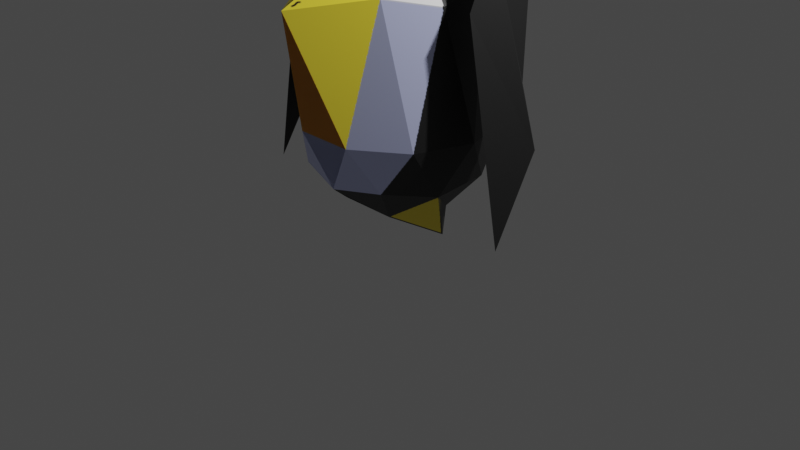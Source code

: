 # Source: pelicant.blend  (saved by Blender 2.91.10; exported with 4.5.12 LTS)
import bpy
from mathutils import Matrix  # noqa: F401  (used for matrix-valued properties, if any)

bpy.ops.wm.read_factory_settings(use_empty=True)
scene = bpy.context.scene
scene.name = 'Scene'

# ---- collections
col_collection = bpy.data.collections.new('Collection'); scene.collection.children.link(col_collection)

# ---- images (referenced by path relative to the original .blend; pixels are not part of the script)
import os
ASSET_DIR = os.environ.get("B2B_ASSET_DIR", "")  # directory of the original .blend (textures are referenced by path, not embedded)
HERE = os.path.dirname(os.path.abspath(__file__))  # packed textures are extracted next to this script under _unpacked/

def load_image(name, relpath, width, height, colorspace="sRGB"):
    """Load a texture the original file referenced (path relative to the .blend, or extracted next to this script)."""
    p = next((c for c in (os.path.join(HERE, relpath), os.path.join(ASSET_DIR, relpath)) if relpath and os.path.exists(c)), "")
    if p:
        img = bpy.data.images.load(p, check_existing=True)
        img.name = name
    else:  # same state as the original file: an image datablock whose file is absent (Cycles renders it pink)
        img = bpy.data.images.new(name, width, height)
        img.source = "FILE"
        img.filepath = "//" + (relpath or name)
    img.colorspace_settings.name = colorspace
    return img
img_pelicant_base_color = load_image('Pelicant Base Color', '_unpacked/Pelicant_Base_Color.15c1f1bc.png', 1024, 1024, 'sRGB')

# ---- materials (node trees are filled in below, after node groups)
mat_material_001 = bpy.data.materials.new('Material.001')
mat_material_001.use_transparent_shadow = False

# ---- material node trees
mat_material_001.use_nodes = True; mat_material_001.node_tree.nodes.clear()
_N = mat_material_001.node_tree.nodes; _L = mat_material_001.node_tree.links
n0 = _N.new('ShaderNodeBsdfPrincipled'); n0.name = 'Principled BSDF'; n0.location = (10, 300)
n0.distribution = 'GGX'
n0.subsurface_method = 'BURLEY'
n0.inputs[3].default_value = 1.45
n0.inputs[27].default_value = (0.0, 0.0, 0.0, 1.0)
n0.inputs[28].default_value = 1.0
n1 = _N.new('ShaderNodeOutputMaterial'); n1.name = 'Material Output'; n1.location = (300, 300)
n2 = _N.new('ShaderNodeTexImage'); n2.name = 'Image Texture'; n2.location = (-280, 280)
n2.image = img_pelicant_base_color
_L.new(n0.outputs[0], n1.inputs[0])
_L.new(n2.outputs[0], n0.inputs[0])
n1.is_active_output = True

# ---- world
world_world = bpy.data.worlds.new('World'); scene.world = world_world
world_world.use_nodes = True; world_world.node_tree.nodes.clear()
_N = world_world.node_tree.nodes; _L = world_world.node_tree.links
n0 = _N.new('ShaderNodeOutputWorld'); n0.name = 'World Output'; n0.location = (300, 300)
n1 = _N.new('ShaderNodeBackground'); n1.name = 'Background'; n1.location = (10, 300)
n1.inputs[0].default_value = (0.05088, 0.05088, 0.05088, 1.0)
_L.new(n1.outputs[0], n0.inputs[0])
n0.is_active_output = True
world_world.color = (0.05088, 0.05088, 0.05088)
world_world.use_sun_shadow = False
world_world.sun_shadow_jitter_overblur = 0.0

# ---- cameras
cam_camera = bpy.data.cameras.new('Camera')
cam_camera.clip_end = 100.0
cam_camera.ortho_scale = 7.314

# ---- lights
light_light = bpy.data.lights.new('Light', 'POINT')
light_light.transmission_factor = 0.0
light_light.energy = 1000.0
light_light.shadow_soft_size = 0.1
light_light.shadow_maximum_resolution = 0.006
light_light.use_absolute_resolution = True

# ---- meshes
me_icosphere = bpy.data.meshes.new('Icosphere')
me_icosphere.from_pydata([(0.7236, -0.5257, -1.284), (-0.2764, -0.8506, -1.284), (0.2764, -0.8506, 0.4472), (-0.7236, -0.5257, 0.4472), (-0.1625, -0.5, -1.687), (0.4253, -0.309, -1.687), (0.2629, -0.809, -1.362), (0.4253, 0.309, -1.687), (-0.6882, -0.5, -1.362), (0.9511, -0.309, -0.8365), (0.9511, 0.309, -0.8365), (0.0, -1.0, -0.8365), (0.5878, -0.809, -0.8365), (-0.9511, -0.309, -0.8365), (-0.5878, -0.809, -0.8365), (-0.9511, 0.309, -0.8365), (0.6882, -0.5, 0.5257), (-0.2629, -0.809, 0.5257), (0.1625, -0.5, 0.8507), (-0.4253, -0.309, 0.8507), (-0.4253, 0.309, 0.8507), (-0.0619, -0.5562, -1.951), (0.2764, -1.155, 0.4472), (6.465e-06, -1.304, -0.8365), (-0.2629, -1.113, 0.5257), (0.008029, -1.155, 1.039), (-0.2684, -1.304, -0.2445), (-0.5312, -1.113, 1.118), (0.2639, -1.536, -1.652), (-0.2089, -1.536, -0.8023), (0.0, 0.0, -1.837), (0.7236, 0.5257, -1.284), (-0.2764, 0.8506, -1.284), (-1.297, 0.0, -1.107), (0.2764, 0.8506, 0.4472), (-0.7236, 0.5257, 0.4472), (1.362, 0.0, 0.4472), (0.0, 0.0, 1.0), (-0.1625, 0.5, -1.687), (0.4253, 0.309, -1.687), (0.2629, 0.809, -1.362), (0.8506, 0.0, -1.362), (0.4253, -0.309, -1.687), (-0.5257, 0.0, -1.687), (-0.6882, 0.5, -1.362), (0.9511, 0.309, -0.8365), (0.9511, -0.309, -0.8365), (0.0, 1.0, -0.8365), (0.5878, 0.809, -0.8365), (-0.9511, 0.309, -0.8365), (-0.5878, 0.809, -0.8365), (-0.9511, -0.309, -0.8365), (0.6882, 0.5, 0.5257), (-0.2629, 0.809, 0.5257), (-0.8506, 0.0, 0.5257), (0.1625, 0.5, 0.8507), (0.5257, 0.0, 0.8507), (-0.4253, 0.309, 0.8507), (-0.4253, -0.309, 0.8507), (-0.0619, 0.5562, -1.951), (0.2764, 1.155, 0.4472), (6.465e-06, 1.304, -0.8365), (-0.2629, 1.113, 0.5257), (0.008029, 1.155, 1.039), (-0.2684, 1.304, -0.2445), (-0.5312, 1.113, 1.118), (0.2639, 1.536, -1.652), (-0.2089, 1.536, -0.8023)], [], [(30, 5, 4), (0, 5, 41), (30, 4, 43), (0, 41, 9), (1, 6, 11), (33, 8, 13), (0, 9, 12), (1, 11, 14), (33, 13, 15), (2, 16, 18), (3, 17, 19), (20, 19, 37), (20, 54, 19), (54, 3, 19), (19, 18, 37), (19, 17, 18), (17, 2, 18), (18, 56, 37), (18, 16, 56), (16, 36, 56), (15, 13, 54), (13, 3, 54), (14, 17, 3), (14, 11, 17), (12, 16, 2), (12, 9, 16), (9, 36, 16), (13, 14, 3), (13, 8, 14), (8, 1, 14), (11, 12, 2), (11, 6, 12), (6, 0, 12), (9, 10, 36), (9, 41, 10), (43, 8, 33), (43, 4, 8), (4, 1, 8), (41, 5, 7), (5, 30, 7), (4, 6, 1), (5, 0, 6), (4, 5, 21), (6, 4, 21), (21, 5, 6), (23, 22, 28), (24, 23, 26, 27), (26, 25, 27), (22, 24, 27, 25), (25, 26, 29), (26, 23, 28, 29), (22, 25, 29, 28), (24, 22, 23), (11, 2, 17), (30, 38, 39), (31, 41, 39), (30, 43, 38), (31, 45, 41), (32, 47, 40), (33, 49, 44), (31, 48, 45), (32, 50, 47), (33, 51, 49), (34, 55, 52), (35, 57, 53), (58, 37, 57), (58, 57, 54), (54, 57, 35), (57, 37, 55), (57, 55, 53), (53, 55, 34), (55, 37, 56), (55, 56, 52), (52, 56, 36), (51, 54, 49), (49, 54, 35), (50, 35, 53), (50, 53, 47), (48, 34, 52), (48, 52, 45), (45, 52, 36), (49, 35, 50), (49, 50, 44), (44, 50, 32), (47, 34, 48), (47, 48, 40), (40, 48, 31), (45, 36, 46), (45, 46, 41), (43, 33, 44), (43, 44, 38), (38, 44, 32), (41, 42, 39), (39, 42, 30), (38, 32, 40), (39, 40, 31), (38, 59, 39), (40, 59, 38), (59, 40, 39), (61, 66, 60), (62, 65, 64, 61), (64, 65, 63), (60, 63, 65, 62), (63, 67, 64), (64, 67, 66, 61), (60, 66, 67, 63), (62, 61, 60), (47, 53, 34)])
_uv = me_icosphere.uv_layers.new(name='UVMap')
_uv.uv.foreach_set('vector', [0.8182, 0.0, 0.7727, 0.07873, 0.8636, 0.07873, 0.7273, 0.1575, 0.6818, 0.07873, 0.6364, 0.1575, 0.09091, 0.0, 0.04545, 0.07873, 0.1364, 0.07873, 0.7273, 0.1575, 0.6364, 0.1575, 0.6818, 0.2362, 0.9091, 0.1575, 0.8182, 0.1575, 0.8636, 0.2362, 0.1818, 0.1575, 0.09091, 0.1575, 0.1364, 0.2362, 0.7273, 0.1575, 0.6818, 0.2362, 0.7727, 0.2362, 0.9091, 0.1575, 0.8636, 0.2362, 0.9545, 0.2362, 0.1818, 0.1575, 0.1364, 0.2362, 0.2273, 0.2362, 0.8182, 0.3149, 0.7273, 0.3149, 0.7727, 0.3937, 1.0, 0.3149, 0.9091, 0.3149, 0.9545, 0.3937, 0.2273, 0.3937, 0.1364, 0.3937, 0.1818, 0.4724, 0.2273, 0.3937, 0.1818, 0.3149, 0.1364, 0.3937, 0.1818, 0.3149, 0.09091, 0.3149, 0.1364, 0.3937, 0.9545, 0.3937, 0.8636, 0.3937, 0.9091, 0.4724, 0.9545, 0.3937, 0.9091, 0.3149, 0.8636, 0.3937, 0.9091, 0.3149, 0.8182, 0.3149, 0.8636, 0.3937, 0.7727, 0.3937, 0.6818, 0.3937, 0.7273, 0.4724, 0.7727, 0.3937, 0.7273, 0.3149, 0.6818, 0.3937, 0.7273, 0.3149, 0.6364, 0.3149, 0.6818, 0.3937, 0.2273, 0.2362, 0.1364, 0.2362, 0.1818, 0.3149, 0.1364, 0.2362, 0.09091, 0.3149, 0.1818, 0.3149, 0.9545, 0.2362, 0.9091, 0.3149, 1.0, 0.3149, 0.9545, 0.2362, 0.8636, 0.2362, 0.9091, 0.3149, 0.7727, 0.2362, 0.7273, 0.3149, 0.8182, 0.3149, 0.7727, 0.2362, 0.6818, 0.2362, 0.7273, 0.3149, 0.6818, 0.2362, 0.6364, 0.3149, 0.7273, 0.3149, 0.1364, 0.2362, 0.04545, 0.2362, 0.09091, 0.3149, 0.1364, 0.2362, 0.09091, 0.1575, 0.04545, 0.2362, 0.09091, 0.1575, 0.0, 0.1575, 0.04545, 0.2362, 0.8636, 0.2362, 0.7727, 0.2362, 0.8182, 0.3149, 0.8636, 0.2362, 0.8182, 0.1575, 0.7727, 0.2362, 0.8182, 0.1575, 0.7273, 0.1575, 0.7727, 0.2362, 0.6818, 0.2362, 0.5909, 0.2362, 0.6364, 0.3149, 0.6818, 0.2362, 0.6364, 0.1575, 0.5909, 0.2362, 0.1364, 0.07873, 0.09091, 0.1575, 0.1818, 0.1575, 0.1364, 0.07873, 0.04545, 0.07873, 0.09091, 0.1575, 0.04545, 0.07873, 0.0, 0.1575, 0.09091, 0.1575, 0.6364, 0.1575, 0.6818, 0.07873, 0.5909, 0.07873, 0.6818, 0.07873, 0.6364, 0.0, 0.5909, 0.07873, 0.8636, 0.07873, 0.8182, 0.1575, 0.9091, 0.1575, 0.7727, 0.07873, 0.7273, 0.1575, 0.8182, 0.1575, 0.8636, 0.07873, 0.7727, 0.07873, 0.8636, 0.07873, 0.8182, 0.1575, 0.8636, 0.07873, 0.8636, 0.07873, 0.8636, 0.07873, 0.7727, 0.07873, 0.8182, 0.1575, 0.8636, 0.2362, 0.8182, 0.3149, 0.8636, 0.2362, 0.9091, 0.3149, 0.8636, 0.2362, 0.8636, 0.2362, 0.9091, 0.3149, 0.8636, 0.2362, 0.8182, 0.3149, 0.9091, 0.3149, 0.8182, 0.3149, 0.9091, 0.3149, 0.9091, 0.3149, 0.8182, 0.3149, 0.8182, 0.3149, 0.8636, 0.2362, 0.8636, 0.2362, 0.8636, 0.2362, 0.8636, 0.2362, 0.8636, 0.2362, 0.8636, 0.2362, 0.8182, 0.3149, 0.8182, 0.3149, 0.8636, 0.2362, 0.8636, 0.2362, 0.0, 0.0, 0.0, 0.0, 0.0, 0.0, 0.8636, 0.2362, 0.8182, 0.3149, 0.9091, 0.3149, 0.8182, 0.0, 0.8636, 0.07873, 0.7727, 0.07873, 0.7273, 0.1575, 0.6364, 0.1575, 0.6818, 0.07873, 0.09091, 0.0, 0.1364, 0.07873, 0.04545, 0.07873, 0.7273, 0.1575, 0.6818, 0.2362, 0.6364, 0.1575, 0.9091, 0.1575, 0.8636, 0.2362, 0.8182, 0.1575, 0.1818, 0.1575, 0.1364, 0.2362, 0.09091, 0.1575, 0.7273, 0.1575, 0.7727, 0.2362, 0.6818, 0.2362, 0.9091, 0.1575, 0.9545, 0.2362, 0.8636, 0.2362, 0.1818, 0.1575, 0.2273, 0.2362, 0.1364, 0.2362, 0.8182, 0.3149, 0.7727, 0.3937, 0.7273, 0.3149, 1.0, 0.3149, 0.9545, 0.3937, 0.9091, 0.3149, 0.2273, 0.3937, 0.1818, 0.4724, 0.1364, 0.3937, 0.2273, 0.3937, 0.1364, 0.3937, 0.1818, 0.3149, 0.1818, 0.3149, 0.1364, 0.3937, 0.09091, 0.3149, 0.9545, 0.3937, 0.9091, 0.4724, 0.8636, 0.3937, 0.9545, 0.3937, 0.8636, 0.3937, 0.9091, 0.3149, 0.9091, 0.3149, 0.8636, 0.3937, 0.8182, 0.3149, 0.7727, 0.3937, 0.7273, 0.4724, 0.6818, 0.3937, 0.7727, 0.3937, 0.6818, 0.3937, 0.7273, 0.3149, 0.7273, 0.3149, 0.6818, 0.3937, 0.6364, 0.3149, 0.2273, 0.2362, 0.1818, 0.3149, 0.1364, 0.2362, 0.1364, 0.2362, 0.1818, 0.3149, 0.09091, 0.3149, 0.9545, 0.2362, 1.0, 0.3149, 0.9091, 0.3149, 0.9545, 0.2362, 0.9091, 0.3149, 0.8636, 0.2362, 0.7727, 0.2362, 0.8182, 0.3149, 0.7273, 0.3149, 0.7727, 0.2362, 0.7273, 0.3149, 0.6818, 0.2362, 0.6818, 0.2362, 0.7273, 0.3149, 0.6364, 0.3149, 0.1364, 0.2362, 0.09091, 0.3149, 0.04545, 0.2362, 0.1364, 0.2362, 0.04545, 0.2362, 0.09091, 0.1575, 0.09091, 0.1575, 0.04545, 0.2362, 0.0, 0.1575, 0.8636, 0.2362, 0.8182, 0.3149, 0.7727, 0.2362, 0.8636, 0.2362, 0.7727, 0.2362, 0.8182, 0.1575, 0.8182, 0.1575, 0.7727, 0.2362, 0.7273, 0.1575, 0.6818, 0.2362, 0.6364, 0.3149, 0.5909, 0.2362, 0.6818, 0.2362, 0.5909, 0.2362, 0.6364, 0.1575, 0.1364, 0.07873, 0.1818, 0.1575, 0.09091, 0.1575, 0.1364, 0.07873, 0.09091, 0.1575, 0.04545, 0.07873, 0.04545, 0.07873, 0.09091, 0.1575, 0.0, 0.1575, 0.6364, 0.1575, 0.5909, 0.07873, 0.6818, 0.07873, 0.6818, 0.07873, 0.5909, 0.07873, 0.6364, 0.0, 0.8636, 0.07873, 0.9091, 0.1575, 0.8182, 0.1575, 0.7727, 0.07873, 0.8182, 0.1575, 0.7273, 0.1575, 0.8636, 0.07873, 0.8636, 0.07873, 0.7727, 0.07873, 0.8182, 0.1575, 0.8636, 0.07873, 0.8636, 0.07873, 0.8636, 0.07873, 0.8182, 0.1575, 0.7727, 0.07873, 0.8636, 0.2362, 0.8636, 0.2362, 0.8182, 0.3149, 0.9091, 0.3149, 0.9091, 0.3149, 0.8636, 0.2362, 0.8636, 0.2362, 0.8636, 0.2362, 0.9091, 0.3149, 0.8182, 0.3149, 0.8182, 0.3149, 0.8182, 0.3149, 0.9091, 0.3149, 0.9091, 0.3149, 0.8182, 0.3149, 0.8636, 0.2362, 0.8636, 0.2362, 0.8636, 0.2362, 0.8636, 0.2362, 0.8636, 0.2362, 0.8636, 0.2362, 0.8182, 0.3149, 0.8636, 0.2362, 0.8636, 0.2362, 0.8182, 0.3149, 0.0, 0.0, 0.0, 0.0, 0.0, 0.0, 0.8636, 0.2362, 0.9091, 0.3149, 0.8182, 0.3149])
me_icosphere.materials.append(mat_material_001)
me_icosphere.use_remesh_fix_poles = True
me_icosphere.use_remesh_preserve_attributes = False
me_icosphere.use_mirror_vertex_groups = False
me_icosphere.update()
arm_armature_001 = bpy.data.armatures.new('Armature.001')  # bones are not reproduced

# ---- objects
ob_light = bpy.data.objects.new('Light', light_light)
ob_camera = bpy.data.objects.new('Camera', cam_camera)
ob_icosphere = bpy.data.objects.new('Icosphere', me_icosphere)
ob_armature_001 = bpy.data.objects.new('Armature.001', arm_armature_001)

# ---- transforms, parenting, visibility, modifiers, constraints
ob_light.location = (4.076, 1.005, 5.904)
ob_light.rotation_euler = (0.6503, 0.05522, 1.866)
ob_light.lock_rotations_4d = False
ob_light.empty_display_type = 'ARROWS'
ob_light.color = (0.0, 0.0, 0.0, 0.0)
ob_light.lineart.crease_threshold = 0.0
ob_camera.location = (7.359, -6.926, 4.958)
ob_camera.rotation_euler = (1.109, 0.0, 0.8149)
ob_camera.lock_rotations_4d = False
ob_camera.empty_display_type = 'ARROWS'
ob_camera.color = (0.0, 0.0, 0.0, 0.0)
ob_camera.display_type = 'WIRE'
ob_camera.lineart.crease_threshold = 0.0
ob_icosphere.parent = ob_armature_001
ob_icosphere.matrix_parent_inverse = Matrix(((1.0, -0.0, 0.0, -0.0), (-0.0, 1.0, -0.0, 0.0), (0.0, -0.0, 1.0, -0.6831), (-0.0, 0.0, -0.0, 1.0)))
ob_icosphere.location = (0.0, 0.0, 1.958)
ob_icosphere.rotation_euler = (0.0, -0.0, -1.571)
ob_icosphere.lineart.crease_threshold = 0.0
_vg = ob_icosphere.vertex_groups.new(name='Root')
_vg = ob_icosphere.vertex_groups.new(name='Hip')
for _i, _w in zip([0, 1, 3, 4, 5, 6, 7, 8, 9, 10, 11, 12, 13, 14, 15, 17, 20, 30, 31, 32, 33, 35, 36, 38, 39, 40, 41, 42, 43, 44, 45, 46, 47, 48, 49, 50, 51, 53, 54, 58], [0.1255, 0.2206, 0.09251, 0.1481, 0.12, 0.0006773, 0.2474, 0.7046, 0.4903, 0.3136, 0.1596, 0.1242, 0.7731, 0.6141, 0.7807, 0.01491, 0.00738, 0.7892, 0.1255, 0.2205, 0.8034, 0.09251, 0.03318, 0.1481, 0.12, 0.0006728, 0.4391, 0.2474, 0.7803, 0.7046, 0.4903, 0.3136, 0.1596, 0.1242, 0.7731, 0.6141, 0.7807, 0.0149, 0.1013, 0.007379]): _vg.add([_i], _w, 'REPLACE')
_vg = ob_icosphere.vertex_groups.new(name='Leg.L')
for _i, _w in zip([0, 5, 7, 8, 9, 10, 30, 31, 32, 33, 38, 39, 40, 41, 42, 43, 44, 45, 46, 47, 48, 49, 50, 51, 59], [0.01921, 0.05658, 0.5599, 0.0009662, 0.01941, 0.06176, 0.1035, 0.7927, 0.734, 0.04961, 0.8294, 0.8111, 0.9622, 0.2256, 0.1718, 0.1029, 0.2287, 0.2722, 0.1698, 0.7257, 0.7481, 0.09008, 0.2617, 0.05219, 0.9888]): _vg.add([_i], _w, 'REPLACE')
_vg = ob_icosphere.vertex_groups.new(name='Leg.R')
for _i, _w in zip([0, 1, 4, 5, 6, 7, 8, 9, 10, 11, 12, 13, 14, 15, 21, 30, 31, 33, 39, 41, 42, 43, 44, 45, 46], [0.7927, 0.734, 0.8294, 0.8111, 0.9622, 0.1718, 0.2287, 0.2722, 0.1698, 0.7257, 0.7482, 0.09008, 0.2617, 0.05219, 0.9888, 0.1035, 0.01922, 0.0496, 0.05658, 0.2256, 0.56, 0.1029, 0.0009652, 0.01941, 0.06176]): _vg.add([_i], _w, 'REPLACE')
_vg = ob_icosphere.vertex_groups.new(name='Torso.002')
for _i, _w in zip([9, 10, 41, 45, 46], [0.07214, 0.3142, 0.06328, 0.07214, 0.3142]): _vg.add([_i], _w, 'REPLACE')
_vg = ob_icosphere.vertex_groups.new(name='Head')
for _i, _w in zip([3, 8, 13, 14, 15, 16, 17, 18, 19, 20, 33, 35, 36, 37, 44, 49, 50, 51, 52, 53, 54, 55, 56, 57, 58], [0.6857, 0.004188, 0.09343, 0.06424, 0.1231, 0.0581, 0.2199, 0.7046, 0.8501, 0.9165, 0.07658, 0.6857, 9.52e-05, 0.973, 0.004187, 0.09343, 0.06424, 0.1231, 0.05811, 0.2199, 0.794, 0.7046, 0.6667, 0.8501, 0.9165]): _vg.add([_i], _w, 'REPLACE')
_vg = ob_icosphere.vertex_groups.new(name='Shoulder.L')
for _i, _w in zip([9, 10, 16, 34, 35, 36, 45, 46, 47, 48, 50, 52, 53, 54, 55, 56, 57, 58], [0.02019, 0.05537, 0.02082, 0.9752, 0.1837, 0.4435, 0.08978, 0.08025, 0.0858, 0.08909, 0.0501, 0.8782, 0.7195, 0.03732, 0.265, 0.1603, 0.1086, 0.01822]): _vg.add([_i], _w, 'REPLACE')
_vg = ob_icosphere.vertex_groups.new(name='Wing.L')
_vg.add([60, 61, 62, 63, 64, 65, 66, 67], 1.0, 'REPLACE')
_vg = ob_icosphere.vertex_groups.new(name='Shoulder.R')
for _i, _w in zip([2, 3, 9, 10, 11, 12, 14, 16, 17, 18, 19, 20, 36, 45, 46, 52, 54, 56], [0.9752, 0.1837, 0.08978, 0.08025, 0.0858, 0.08909, 0.0501, 0.8782, 0.7195, 0.265, 0.1086, 0.01821, 0.4435, 0.02019, 0.05537, 0.02082, 0.03732, 0.1603]): _vg.add([_i], _w, 'REPLACE')
_vg = ob_icosphere.vertex_groups.new(name='Wing.R')
_vg.add([22, 23, 24, 25, 26, 27, 28, 29], 1.0, 'REPLACE')
_m = ob_icosphere.modifiers.new('Armature', 'ARMATURE')
_m.object = ob_armature_001
ob_armature_001.location = (0.0, 0.0, 0.6831)
ob_armature_001.show_in_front = True
ob_armature_001.lineart.crease_threshold = 0.0

# ---- collection membership
col_collection.objects.link(ob_light)
col_collection.objects.link(ob_camera)
col_collection.objects.link(ob_icosphere)
col_collection.objects.link(ob_armature_001)

# ---- scene / render settings (as saved in the file)
scene.camera = ob_camera
scene.frame_start = 1; scene.frame_end = 70; scene.frame_set(65)
scene.render.engine = 'BLENDER_EEVEE_NEXT'
scene.cycles.use_denoising = False
scene.cycles.samples = 128
scene.cycles.sampling_pattern = 'TABULATED_SOBOL'
scene.cycles.use_adaptive_sampling = False
scene.cycles.use_light_tree = False
scene.view_settings.view_transform = 'Filmic'
bpy.context.view_layer.update()
